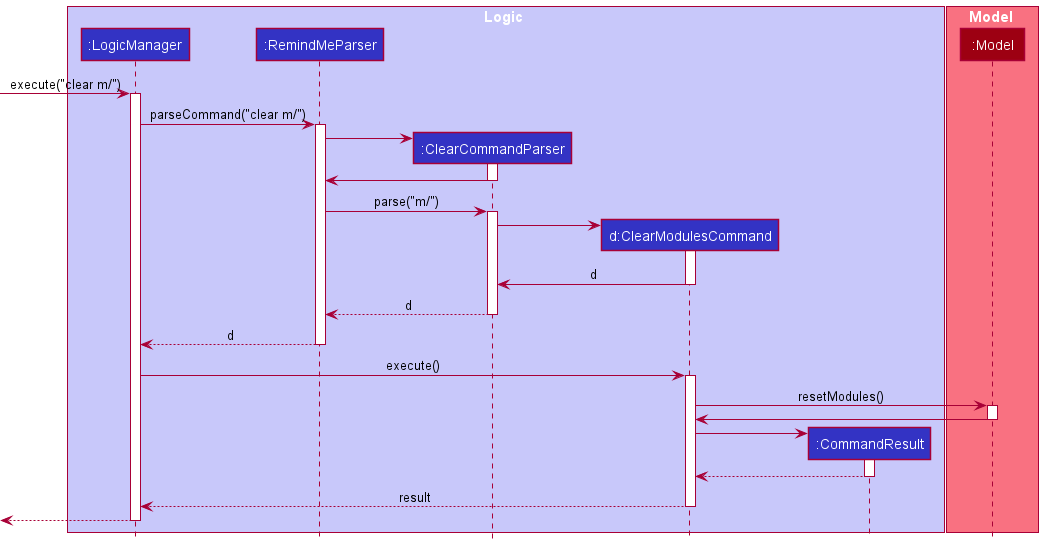

The diagram above was rendered by PlantUML. Its source (embedded in the PNG):
@startuml
!include style.puml

box Logic LOGIC_COLOR_T1
participant ":LogicManager" as LogicManager LOGIC_COLOR
participant ":RemindMeParser" as RemindMeParser LOGIC_COLOR
participant ":ClearCommandParser" as ClearCommandParser LOGIC_COLOR
participant "d:ClearModulesCommand" as ClearModulesCommand LOGIC_COLOR
participant ":CommandResult" as CommandResult LOGIC_COLOR
end box

box Model MODEL_COLOR_T1
participant ":Model" as Model MODEL_COLOR
end box

[-> LogicManager : execute("clear m/")
activate LogicManager

LogicManager -> RemindMeParser : parseCommand("clear m/")
activate RemindMeParser

create ClearCommandParser
RemindMeParser -> ClearCommandParser
activate ClearCommandParser
ClearCommandParser -> RemindMeParser
deactivate ClearCommandParser

RemindMeParser -> ClearCommandParser : parse("m/")
activate ClearCommandParser

create ClearModulesCommand
ClearCommandParser -> ClearModulesCommand
activate ClearModulesCommand
ClearModulesCommand -> ClearCommandParser : d
deactivate ClearModulesCommand

ClearCommandParser --> RemindMeParser : d
deactivate ClearCommandParser

RemindMeParser --> LogicManager : d
deactivate RemindMeParser

LogicManager -> ClearModulesCommand : execute()
activate ClearModulesCommand

ClearModulesCommand -> Model : resetModules()
activate Model
Model -> ClearModulesCommand
deactivate Model

create CommandResult
ClearModulesCommand -> CommandResult
activate CommandResult

CommandResult --> ClearModulesCommand
deactivate CommandResult

ClearModulesCommand --> LogicManager : result
deactivate ClearModulesCommand

[<--LogicManager
deactivate LogicManager
@enduml